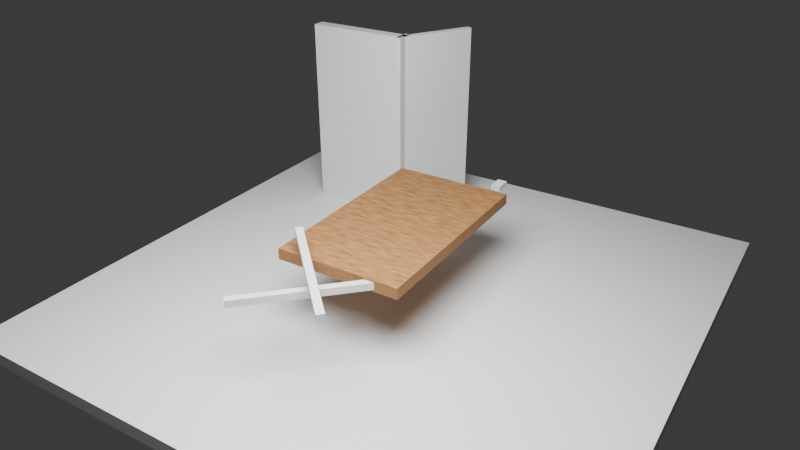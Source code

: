 # Source: selection_probe.blend  (saved by Blender 5.2.45; exported with 4.5.12 LTS)
import bpy
from mathutils import Matrix  # noqa: F401  (used for matrix-valued properties, if any)

bpy.ops.wm.read_factory_settings(use_empty=True)
scene = bpy.context.scene
scene.name = 'Scene'

# ---- collections
col_collection = bpy.data.collections.new('Collection'); scene.collection.children.link(col_collection)

# ---- materials (node trees are filled in below, after node groups)
mat_grain = bpy.data.materials.new('grain')

# ---- material node trees
mat_grain.use_nodes = True; mat_grain.node_tree.nodes.clear()
_N = mat_grain.node_tree.nodes; _L = mat_grain.node_tree.links
n0 = _N.new('ShaderNodeOutputMaterial'); n0.name = 'Material Output'; n0.location = (0, 0)
n1 = _N.new('ShaderNodeBsdfPrincipled'); n1.name = 'Principled BSDF'; n1.location = (0, 0)
n1.inputs[2].default_value = 0.7
n1.inputs[10].default_value = 0.005
n2 = _N.new('ShaderNodeTexCoord'); n2.name = 'Texture Coordinate'; n2.location = (0, 0)
n3 = _N.new('ShaderNodeMapping'); n3.name = 'Mapping'; n3.location = (0, 0)
n3.inputs[3].default_value = (1.0, 8.0, 8.0)
n4 = _N.new('ShaderNodeTexNoise'); n4.name = 'Noise Texture'; n4.location = (0, 0)
n4.width = 160
n4.inputs[2].default_value = 4.0
n5 = _N.new('ShaderNodeValToRGB'); n5.name = 'Color Ramp'; n5.location = (0, 0)
while len(n5.color_ramp.elements) > 1: n5.color_ramp.elements.remove(n5.color_ramp.elements[-1])
n5.color_ramp.elements[0].position = 0.0; n5.color_ramp.elements[0].color = (0.08, 0.03, 0.01, 1.0)
_e = n5.color_ramp.elements.new(1.0); _e.color = (0.6, 0.3, 0.1, 1.0)
_L.new(n2.outputs[3], n3.inputs[0])
_L.new(n3.outputs[0], n4.inputs[0])
_L.new(n4.outputs[0], n5.inputs[0])
_L.new(n5.outputs[0], n1.inputs[0])
_L.new(n1.outputs[0], n0.inputs[0])
n0.is_active_output = True

# ---- world
world_world = bpy.data.worlds.new('World'); scene.world = world_world
world_world.use_nodes = True; world_world.node_tree.nodes.clear()
_N = world_world.node_tree.nodes; _L = world_world.node_tree.links
n0 = _N.new('ShaderNodeOutputWorld'); n0.name = 'World Output'; n0.location = (200, 100)
n1 = _N.new('ShaderNodeBackground'); n1.name = 'Background'; n1.location = (-200, 100)
n1.inputs[0].default_value = (0.05088, 0.05088, 0.05088, 1.0)
_L.new(n1.outputs[0], n0.inputs[0])
n0.is_active_output = True
world_world.color = (0.3, 0.3, 0.3)
world_world.sun_shadow_jitter_overblur = 0.0

# ---- cameras
cam_camera_001 = bpy.data.cameras.new('Camera.001')
cam_camera_001.lens = 35.0

# ---- lights
light_area = bpy.data.lights.new('Area', 'AREA')
light_area.energy = 1000.0
light_area.shape = 'DISK'
light_area.size = 5.0
light_area.size_y = 1.0

# ---- meshes
me_cube_001 = bpy.data.meshes.new('Cube.001')
me_cube_001.from_pydata([(-1.0, -1.0, -1.0), (-1.0, -1.0, 1.0), (-1.0, 1.0, -1.0), (-1.0, 1.0, 1.0), (1.0, -1.0, -1.0), (1.0, -1.0, 1.0), (1.0, 1.0, -1.0), (1.0, 1.0, 1.0)], [], [(0, 1, 3, 2), (2, 3, 7, 6), (6, 7, 5, 4), (4, 5, 1, 0), (2, 6, 4, 0), (7, 3, 1, 5)])
_uv = me_cube_001.uv_layers.new(name='UVMap')
_uv.uv.foreach_set('vector', [0.375, 0.0, 0.625, 0.0, 0.625, 0.25, 0.375, 0.25, 0.375, 0.25, 0.625, 0.25, 0.625, 0.5, 0.375, 0.5, 0.375, 0.5, 0.625, 0.5, 0.625, 0.75, 0.375, 0.75, 0.375, 0.75, 0.625, 0.75, 0.625, 1.0, 0.375, 1.0, 0.125, 0.5, 0.375, 0.5, 0.375, 0.75, 0.125, 0.75, 0.625, 0.5, 0.875, 0.5, 0.875, 0.75, 0.625, 0.75])
me_cube_001.update()
me_cube_002 = bpy.data.meshes.new('Cube.002')
me_cube_002.from_pydata([(-1.0, -1.0, -1.0), (-1.0, -1.0, 1.0), (-1.0, 1.0, -1.0), (-1.0, 1.0, 1.0), (1.0, -1.0, -1.0), (1.0, -1.0, 1.0), (1.0, 1.0, -1.0), (1.0, 1.0, 1.0)], [], [(0, 1, 3, 2), (2, 3, 7, 6), (6, 7, 5, 4), (4, 5, 1, 0), (2, 6, 4, 0), (7, 3, 1, 5)])
_uv = me_cube_002.uv_layers.new(name='UVMap')
_uv.uv.foreach_set('vector', [0.375, 0.0, 0.625, 0.0, 0.625, 0.25, 0.375, 0.25, 0.375, 0.25, 0.625, 0.25, 0.625, 0.5, 0.375, 0.5, 0.375, 0.5, 0.625, 0.5, 0.625, 0.75, 0.375, 0.75, 0.375, 0.75, 0.625, 0.75, 0.625, 1.0, 0.375, 1.0, 0.125, 0.5, 0.375, 0.5, 0.375, 0.75, 0.125, 0.75, 0.625, 0.5, 0.875, 0.5, 0.875, 0.75, 0.625, 0.75])
me_cube_002.materials.append(mat_grain)
me_cube_002.update()
me_cube_003 = bpy.data.meshes.new('Cube.003')
me_cube_003.from_pydata([(-1.0, -1.0, -1.0), (-1.0, -1.0, 1.0), (-1.0, 1.0, -1.0), (-1.0, 1.0, 1.0), (1.0, -1.0, -1.0), (1.0, -1.0, 1.0), (1.0, 1.0, -1.0), (1.0, 1.0, 1.0)], [], [(0, 1, 3, 2), (2, 3, 7, 6), (6, 7, 5, 4), (4, 5, 1, 0), (2, 6, 4, 0), (7, 3, 1, 5)])
_uv = me_cube_003.uv_layers.new(name='UVMap')
_uv.uv.foreach_set('vector', [0.375, 0.0, 0.625, 0.0, 0.625, 0.25, 0.375, 0.25, 0.375, 0.25, 0.625, 0.25, 0.625, 0.5, 0.375, 0.5, 0.375, 0.5, 0.625, 0.5, 0.625, 0.75, 0.375, 0.75, 0.375, 0.75, 0.625, 0.75, 0.625, 1.0, 0.375, 1.0, 0.125, 0.5, 0.375, 0.5, 0.375, 0.75, 0.125, 0.75, 0.625, 0.5, 0.875, 0.5, 0.875, 0.75, 0.625, 0.75])
me_cube_003.update()
me_cube_004 = bpy.data.meshes.new('Cube.004')
me_cube_004.from_pydata([(-1.0, -1.0, -1.0), (-1.0, -1.0, 1.0), (-1.0, 1.0, -1.0), (-1.0, 1.0, 1.0), (1.0, -1.0, -1.0), (1.0, -1.0, 1.0), (1.0, 1.0, -1.0), (1.0, 1.0, 1.0)], [], [(0, 1, 3, 2), (2, 3, 7, 6), (6, 7, 5, 4), (4, 5, 1, 0), (2, 6, 4, 0), (7, 3, 1, 5)])
_uv = me_cube_004.uv_layers.new(name='UVMap')
_uv.uv.foreach_set('vector', [0.375, 0.0, 0.625, 0.0, 0.625, 0.25, 0.375, 0.25, 0.375, 0.25, 0.625, 0.25, 0.625, 0.5, 0.375, 0.5, 0.375, 0.5, 0.625, 0.5, 0.625, 0.75, 0.375, 0.75, 0.375, 0.75, 0.625, 0.75, 0.625, 1.0, 0.375, 1.0, 0.125, 0.5, 0.375, 0.5, 0.375, 0.75, 0.125, 0.75, 0.625, 0.5, 0.875, 0.5, 0.875, 0.75, 0.625, 0.75])
me_cube_004.update()
me_cube_005 = bpy.data.meshes.new('Cube.005')
me_cube_005.from_pydata([(-1.0, -1.0, -1.0), (-1.0, -1.0, 1.0), (-1.0, 1.0, -1.0), (-1.0, 1.0, 1.0), (1.0, -1.0, -1.0), (1.0, -1.0, 1.0), (1.0, 1.0, -1.0), (1.0, 1.0, 1.0)], [], [(0, 1, 3, 2), (2, 3, 7, 6), (6, 7, 5, 4), (4, 5, 1, 0), (2, 6, 4, 0), (7, 3, 1, 5)])
_uv = me_cube_005.uv_layers.new(name='UVMap')
_uv.uv.foreach_set('vector', [0.375, 0.0, 0.625, 0.0, 0.625, 0.25, 0.375, 0.25, 0.375, 0.25, 0.625, 0.25, 0.625, 0.5, 0.375, 0.5, 0.375, 0.5, 0.625, 0.5, 0.625, 0.75, 0.375, 0.75, 0.375, 0.75, 0.625, 0.75, 0.625, 1.0, 0.375, 1.0, 0.125, 0.5, 0.375, 0.5, 0.375, 0.75, 0.125, 0.75, 0.625, 0.5, 0.875, 0.5, 0.875, 0.75, 0.625, 0.75])
me_cube_005.update()
me_cube_006 = bpy.data.meshes.new('Cube.006')
me_cube_006.from_pydata([(-1.0, -1.0, -1.0), (-1.0, -1.0, 1.0), (-1.0, 1.0, -1.0), (-1.0, 1.0, 1.0), (1.0, -1.0, -1.0), (1.0, -1.0, 1.0), (1.0, 1.0, -1.0), (1.0, 1.0, 1.0)], [], [(0, 1, 3, 2), (2, 3, 7, 6), (6, 7, 5, 4), (4, 5, 1, 0), (2, 6, 4, 0), (7, 3, 1, 5)])
_uv = me_cube_006.uv_layers.new(name='UVMap')
_uv.uv.foreach_set('vector', [0.375, 0.0, 0.625, 0.0, 0.625, 0.25, 0.375, 0.25, 0.375, 0.25, 0.625, 0.25, 0.625, 0.5, 0.375, 0.5, 0.375, 0.5, 0.625, 0.5, 0.625, 0.75, 0.375, 0.75, 0.375, 0.75, 0.625, 0.75, 0.625, 1.0, 0.375, 1.0, 0.125, 0.5, 0.375, 0.5, 0.375, 0.75, 0.125, 0.75, 0.625, 0.5, 0.875, 0.5, 0.875, 0.75, 0.625, 0.75])
me_cube_006.update()
me_cube_007 = bpy.data.meshes.new('Cube.007')
me_cube_007.from_pydata([(-1.0, -1.0, -1.0), (-1.0, -1.0, 1.0), (-1.0, 1.0, -1.0), (-1.0, 1.0, 1.0), (1.0, -1.0, -1.0), (1.0, -1.0, 1.0), (1.0, 1.0, -1.0), (1.0, 1.0, 1.0)], [], [(0, 1, 3, 2), (2, 3, 7, 6), (6, 7, 5, 4), (4, 5, 1, 0), (2, 6, 4, 0), (7, 3, 1, 5)])
_uv = me_cube_007.uv_layers.new(name='UVMap')
_uv.uv.foreach_set('vector', [0.375, 0.0, 0.625, 0.0, 0.625, 0.25, 0.375, 0.25, 0.375, 0.25, 0.625, 0.25, 0.625, 0.5, 0.375, 0.5, 0.375, 0.5, 0.625, 0.5, 0.625, 0.75, 0.375, 0.75, 0.375, 0.75, 0.625, 0.75, 0.625, 1.0, 0.375, 1.0, 0.125, 0.5, 0.375, 0.5, 0.375, 0.75, 0.125, 0.75, 0.625, 0.5, 0.875, 0.5, 0.875, 0.75, 0.625, 0.75])
me_cube_007.update()
me_cube_008 = bpy.data.meshes.new('Cube.008')
me_cube_008.from_pydata([(-1.0, -1.0, -1.0), (-1.0, -1.0, 1.0), (-1.0, 1.0, -1.0), (-1.0, 1.0, 1.0), (1.0, -1.0, -1.0), (1.0, -1.0, 1.0), (1.0, 1.0, -1.0), (1.0, 1.0, 1.0)], [], [(0, 1, 3, 2), (2, 3, 7, 6), (6, 7, 5, 4), (4, 5, 1, 0), (2, 6, 4, 0), (7, 3, 1, 5)])
_uv = me_cube_008.uv_layers.new(name='UVMap')
_uv.uv.foreach_set('vector', [0.375, 0.0, 0.625, 0.0, 0.625, 0.25, 0.375, 0.25, 0.375, 0.25, 0.625, 0.25, 0.625, 0.5, 0.375, 0.5, 0.375, 0.5, 0.625, 0.5, 0.625, 0.75, 0.375, 0.75, 0.375, 0.75, 0.625, 0.75, 0.625, 1.0, 0.375, 1.0, 0.125, 0.5, 0.375, 0.5, 0.375, 0.75, 0.125, 0.75, 0.625, 0.5, 0.875, 0.5, 0.875, 0.75, 0.625, 0.75])
me_cube_008.update()
me_cube_009 = bpy.data.meshes.new('Cube.009')
me_cube_009.from_pydata([(-1.0, -1.0, -1.0), (-1.0, -1.0, 1.0), (-1.0, 1.0, -1.0), (-1.0, 1.0, 1.0), (1.0, -1.0, -1.0), (1.0, -1.0, 1.0), (1.0, 1.0, -1.0), (1.0, 1.0, 1.0)], [], [(0, 1, 3, 2), (2, 3, 7, 6), (6, 7, 5, 4), (4, 5, 1, 0), (2, 6, 4, 0), (7, 3, 1, 5)])
_uv = me_cube_009.uv_layers.new(name='UVMap')
_uv.uv.foreach_set('vector', [0.375, 0.0, 0.625, 0.0, 0.625, 0.25, 0.375, 0.25, 0.375, 0.25, 0.625, 0.25, 0.625, 0.5, 0.375, 0.5, 0.375, 0.5, 0.625, 0.5, 0.625, 0.75, 0.375, 0.75, 0.375, 0.75, 0.625, 0.75, 0.625, 1.0, 0.375, 1.0, 0.125, 0.5, 0.375, 0.5, 0.375, 0.75, 0.125, 0.75, 0.625, 0.5, 0.875, 0.5, 0.875, 0.75, 0.625, 0.75])
me_cube_009.update()

# ---- objects
ob_camera = bpy.data.objects.new('Camera', cam_camera_001)
ob_floor = bpy.data.objects.new('floor', me_cube_001)
ob_table = bpy.data.objects.new('table', me_cube_002)
ob_leg = bpy.data.objects.new('leg', me_cube_003)
ob_wall_left = bpy.data.objects.new('wall_left', me_cube_004)
ob_jamb = bpy.data.objects.new('jamb', me_cube_005)
ob_door = bpy.data.objects.new('door', me_cube_006)
ob_handle = bpy.data.objects.new('handle', me_cube_007)
ob_bar_a = bpy.data.objects.new('bar_a', me_cube_008)
ob_bar_b = bpy.data.objects.new('bar_b', me_cube_009)
ob_area = bpy.data.objects.new('Area', light_area)

# ---- transforms, parenting, visibility, modifiers, constraints
ob_camera.location = (5.0, -8.0, 6.0)
ob_camera.rotation_euler = (1.083, 7.374e-08, 0.5586)
ob_floor.location = (0.0, 0.0, -0.1)
ob_floor.scale = (4.0, 4.0, 0.1)
ob_table.location = (0.0, 0.0, 1.0)
ob_table.scale = (0.9, 1.5, 0.08)
ob_leg.parent = ob_table
ob_leg.location = (0.7, 1.2, 0.46)
ob_leg.scale = (0.08, 0.08, 0.46)
ob_wall_left.location = (-2.0, 2.0, 1.5)
ob_wall_left.scale = (0.8, 0.1, 1.5)
ob_jamb.location = (-1.2, 2.0, 1.5)
ob_jamb.scale = (0.05, 0.15, 1.5)
ob_door.location = (-0.9, 2.52, 1.5)
ob_door.rotation_euler = (0.0, -0.0, 1.047)
ob_door.scale = (0.6, 0.05, 1.5)
ob_handle.parent = ob_door
ob_handle.location = (-0.15, 1.92, 1.5)
ob_handle.scale = (0.04, 0.04, 0.1)
ob_bar_a.location = (0.0, -2.0, 1.0)
ob_bar_a.rotation_euler = (0.0, 0.0, 0.7854)
ob_bar_a.scale = (1.0, 0.05, 0.05)
ob_bar_b.location = (0.0, -2.0, 1.3)
ob_bar_b.rotation_euler = (0.0, 0.0, -0.7854)
ob_bar_b.scale = (1.0, 0.05, 0.05)
ob_area.location = (1.0, -3.0, 6.0)

# ---- collection membership
col_collection.objects.link(ob_camera)
col_collection.objects.link(ob_floor)
col_collection.objects.link(ob_table)
col_collection.objects.link(ob_leg)
col_collection.objects.link(ob_wall_left)
col_collection.objects.link(ob_jamb)
col_collection.objects.link(ob_door)
col_collection.objects.link(ob_handle)
col_collection.objects.link(ob_bar_a)
col_collection.objects.link(ob_bar_b)
col_collection.objects.link(ob_area)

# ---- scene / render settings (as saved in the file)
scene.camera = ob_camera
scene.frame_start = 1; scene.frame_end = 250; scene.frame_set(1)
scene.render.engine = 'CYCLES'
scene.render.resolution_x = 320
scene.render.resolution_y = 180
scene.render.bake_bias = 0.0
scene.render.bake_samples = 0
scene.render.compositor_device = 'GPU'
scene.cycles.samples = 4
scene.eevee.use_volume_custom_range = False
scene.eevee.fast_gi_thickness_near = 0.1
scene.eevee.fast_gi_thickness_far = 0.0
scene.eevee.ray_tracing_options.screen_trace_thickness = 0.1
bpy.context.view_layer.update()
